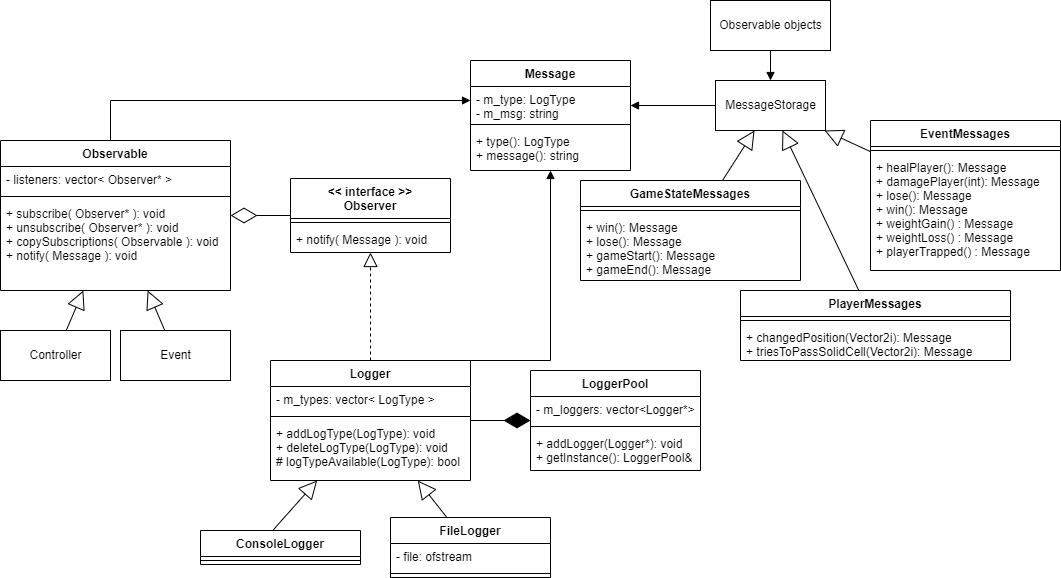

The diagram above was exported from draw.io. Its source (the exported page's mxGraphModel, read from the mxfile embedded in the PNG):
<mxGraphModel dx="1038" dy="689" grid="1" gridSize="10" guides="1" tooltips="1" connect="1" arrows="1" fold="1" page="1" pageScale="1" pageWidth="850" pageHeight="1100" background="none" math="0" shadow="0">
  <root>
    <mxCell id="0" />
    <mxCell id="1" parent="0" />
    <mxCell id="xQcRAI_qYJOAI4q8yWXw-1" value="Observable" style="swimlane;fontStyle=1;align=center;verticalAlign=top;childLayout=stackLayout;horizontal=1;startSize=26;horizontalStack=0;resizeParent=1;resizeParentMax=0;resizeLast=0;collapsible=1;marginBottom=0;" parent="1" vertex="1">
      <mxGeometry x="490" y="150" width="230" height="150" as="geometry" />
    </mxCell>
    <mxCell id="xQcRAI_qYJOAI4q8yWXw-2" value="- listeners: vector&lt; Observer* &gt;&#10;" style="text;strokeColor=none;fillColor=none;align=left;verticalAlign=top;spacingLeft=4;spacingRight=4;overflow=hidden;rotatable=0;points=[[0,0.5],[1,0.5]];portConstraint=eastwest;" parent="xQcRAI_qYJOAI4q8yWXw-1" vertex="1">
      <mxGeometry y="26" width="230" height="26" as="geometry" />
    </mxCell>
    <mxCell id="xQcRAI_qYJOAI4q8yWXw-3" value="" style="line;strokeWidth=1;fillColor=none;align=left;verticalAlign=middle;spacingTop=-1;spacingLeft=3;spacingRight=3;rotatable=0;labelPosition=right;points=[];portConstraint=eastwest;strokeColor=inherit;" parent="xQcRAI_qYJOAI4q8yWXw-1" vertex="1">
      <mxGeometry y="52" width="230" height="8" as="geometry" />
    </mxCell>
    <mxCell id="xQcRAI_qYJOAI4q8yWXw-4" value="+ subscribe( Observer* ): void&#10;+ unsubscribe( Observer* ): void&#10;+ copySubscriptions( Observable ): void&#10;+ notify( Message ): void" style="text;strokeColor=none;fillColor=none;align=left;verticalAlign=top;spacingLeft=4;spacingRight=4;overflow=hidden;rotatable=0;points=[[0,0.5],[1,0.5]];portConstraint=eastwest;" parent="xQcRAI_qYJOAI4q8yWXw-1" vertex="1">
      <mxGeometry y="60" width="230" height="90" as="geometry" />
    </mxCell>
    <mxCell id="xQcRAI_qYJOAI4q8yWXw-9" value="Message" style="swimlane;fontStyle=1;align=center;verticalAlign=top;childLayout=stackLayout;horizontal=1;startSize=26;horizontalStack=0;resizeParent=1;resizeParentMax=0;resizeLast=0;collapsible=1;marginBottom=0;" parent="1" vertex="1">
      <mxGeometry x="960" y="70" width="160" height="110" as="geometry" />
    </mxCell>
    <mxCell id="xQcRAI_qYJOAI4q8yWXw-10" value="- m_type: LogType&#10;- m_msg: string" style="text;strokeColor=none;fillColor=none;align=left;verticalAlign=top;spacingLeft=4;spacingRight=4;overflow=hidden;rotatable=0;points=[[0,0.5],[1,0.5]];portConstraint=eastwest;" parent="xQcRAI_qYJOAI4q8yWXw-9" vertex="1">
      <mxGeometry y="26" width="160" height="34" as="geometry" />
    </mxCell>
    <mxCell id="xQcRAI_qYJOAI4q8yWXw-11" value="" style="line;strokeWidth=1;fillColor=none;align=left;verticalAlign=middle;spacingTop=-1;spacingLeft=3;spacingRight=3;rotatable=0;labelPosition=right;points=[];portConstraint=eastwest;strokeColor=inherit;" parent="xQcRAI_qYJOAI4q8yWXw-9" vertex="1">
      <mxGeometry y="60" width="160" height="8" as="geometry" />
    </mxCell>
    <mxCell id="xQcRAI_qYJOAI4q8yWXw-12" value="+ type(): LogType&#10;+ message(): string" style="text;strokeColor=none;fillColor=none;align=left;verticalAlign=top;spacingLeft=4;spacingRight=4;overflow=hidden;rotatable=0;points=[[0,0.5],[1,0.5]];portConstraint=eastwest;" parent="xQcRAI_qYJOAI4q8yWXw-9" vertex="1">
      <mxGeometry y="68" width="160" height="42" as="geometry" />
    </mxCell>
    <mxCell id="xQcRAI_qYJOAI4q8yWXw-21" value="" style="endArrow=diamondThin;endFill=0;endSize=24;html=1;rounded=0;" parent="1" source="xQcRAI_qYJOAI4q8yWXw-23" target="xQcRAI_qYJOAI4q8yWXw-1" edge="1">
      <mxGeometry width="160" relative="1" as="geometry">
        <mxPoint x="500" y="400" as="sourcePoint" />
        <mxPoint x="660" y="400" as="targetPoint" />
      </mxGeometry>
    </mxCell>
    <mxCell id="xQcRAI_qYJOAI4q8yWXw-23" value="&lt;&lt; interface &gt;&gt;&#10;Observer" style="swimlane;fontStyle=1;align=center;verticalAlign=top;childLayout=stackLayout;horizontal=1;startSize=40;horizontalStack=0;resizeParent=1;resizeParentMax=0;resizeLast=0;collapsible=1;marginBottom=0;" parent="1" vertex="1">
      <mxGeometry x="780" y="188" width="160" height="74" as="geometry" />
    </mxCell>
    <mxCell id="xQcRAI_qYJOAI4q8yWXw-25" value="" style="line;strokeWidth=1;fillColor=none;align=left;verticalAlign=middle;spacingTop=-1;spacingLeft=3;spacingRight=3;rotatable=0;labelPosition=right;points=[];portConstraint=eastwest;strokeColor=inherit;" parent="xQcRAI_qYJOAI4q8yWXw-23" vertex="1">
      <mxGeometry y="40" width="160" height="8" as="geometry" />
    </mxCell>
    <mxCell id="xQcRAI_qYJOAI4q8yWXw-26" value="+ notify( Message ): void" style="text;strokeColor=none;fillColor=none;align=left;verticalAlign=top;spacingLeft=4;spacingRight=4;overflow=hidden;rotatable=0;points=[[0,0.5],[1,0.5]];portConstraint=eastwest;" parent="xQcRAI_qYJOAI4q8yWXw-23" vertex="1">
      <mxGeometry y="48" width="160" height="26" as="geometry" />
    </mxCell>
    <mxCell id="xQcRAI_qYJOAI4q8yWXw-27" value="" style="endArrow=block;endSize=16;endFill=0;html=1;rounded=0;" parent="1" source="xQcRAI_qYJOAI4q8yWXw-33" target="kV28s9mM7y8W0vbaSwAl-1" edge="1">
      <mxGeometry x="0.125" y="60" width="160" relative="1" as="geometry">
        <mxPoint x="990" y="450" as="sourcePoint" />
        <mxPoint x="938.2894736842104" y="404" as="targetPoint" />
        <Array as="points" />
        <mxPoint as="offset" />
      </mxGeometry>
    </mxCell>
    <mxCell id="xQcRAI_qYJOAI4q8yWXw-28" value="" style="endArrow=block;dashed=1;endFill=0;endSize=12;html=1;rounded=0;" parent="1" source="kV28s9mM7y8W0vbaSwAl-1" target="xQcRAI_qYJOAI4q8yWXw-23" edge="1">
      <mxGeometry width="160" relative="1" as="geometry">
        <mxPoint x="860" y="370" as="sourcePoint" />
        <mxPoint x="1070" y="340" as="targetPoint" />
      </mxGeometry>
    </mxCell>
    <mxCell id="xQcRAI_qYJOAI4q8yWXw-29" value="ConsoleLogger" style="swimlane;fontStyle=1;align=center;verticalAlign=top;childLayout=stackLayout;horizontal=1;startSize=26;horizontalStack=0;resizeParent=1;resizeParentMax=0;resizeLast=0;collapsible=1;marginBottom=0;" parent="1" vertex="1">
      <mxGeometry x="690" y="540" width="160" height="34" as="geometry" />
    </mxCell>
    <mxCell id="xQcRAI_qYJOAI4q8yWXw-31" value="" style="line;strokeWidth=1;fillColor=none;align=left;verticalAlign=middle;spacingTop=-1;spacingLeft=3;spacingRight=3;rotatable=0;labelPosition=right;points=[];portConstraint=eastwest;strokeColor=inherit;" parent="xQcRAI_qYJOAI4q8yWXw-29" vertex="1">
      <mxGeometry y="26" width="160" height="8" as="geometry" />
    </mxCell>
    <mxCell id="xQcRAI_qYJOAI4q8yWXw-33" value="FileLogger" style="swimlane;fontStyle=1;align=center;verticalAlign=top;childLayout=stackLayout;horizontal=1;startSize=26;horizontalStack=0;resizeParent=1;resizeParentMax=0;resizeLast=0;collapsible=1;marginBottom=0;" parent="1" vertex="1">
      <mxGeometry x="880" y="527" width="160" height="60" as="geometry" />
    </mxCell>
    <mxCell id="xQcRAI_qYJOAI4q8yWXw-34" value="- file: ofstream" style="text;strokeColor=none;fillColor=none;align=left;verticalAlign=top;spacingLeft=4;spacingRight=4;overflow=hidden;rotatable=0;points=[[0,0.5],[1,0.5]];portConstraint=eastwest;" parent="xQcRAI_qYJOAI4q8yWXw-33" vertex="1">
      <mxGeometry y="26" width="160" height="26" as="geometry" />
    </mxCell>
    <mxCell id="xQcRAI_qYJOAI4q8yWXw-35" value="" style="line;strokeWidth=1;fillColor=none;align=left;verticalAlign=middle;spacingTop=-1;spacingLeft=3;spacingRight=3;rotatable=0;labelPosition=right;points=[];portConstraint=eastwest;strokeColor=inherit;" parent="xQcRAI_qYJOAI4q8yWXw-33" vertex="1">
      <mxGeometry y="52" width="160" height="8" as="geometry" />
    </mxCell>
    <mxCell id="xQcRAI_qYJOAI4q8yWXw-37" value="" style="endArrow=block;endSize=16;endFill=0;html=1;rounded=0;exitX=0.456;exitY=-0.024;exitDx=0;exitDy=0;exitPerimeter=0;" parent="1" source="xQcRAI_qYJOAI4q8yWXw-29" target="kV28s9mM7y8W0vbaSwAl-1" edge="1">
      <mxGeometry x="0.125" y="60" width="160" relative="1" as="geometry">
        <mxPoint x="670" y="510" as="sourcePoint" />
        <mxPoint x="778.578947368421" y="404" as="targetPoint" />
        <Array as="points" />
        <mxPoint as="offset" />
      </mxGeometry>
    </mxCell>
    <mxCell id="xQcRAI_qYJOAI4q8yWXw-42" value="" style="endArrow=block;endFill=1;html=1;edgeStyle=orthogonalEdgeStyle;align=left;verticalAlign=top;rounded=0;" parent="1" target="xQcRAI_qYJOAI4q8yWXw-9" edge="1">
      <mxGeometry x="-1" y="171" relative="1" as="geometry">
        <mxPoint x="910" y="370" as="sourcePoint" />
        <mxPoint x="1360" y="270" as="targetPoint" />
        <mxPoint x="-20" y="1" as="offset" />
        <Array as="points">
          <mxPoint x="1040" y="370" />
        </Array>
      </mxGeometry>
    </mxCell>
    <mxCell id="kV28s9mM7y8W0vbaSwAl-1" value="Logger" style="swimlane;fontStyle=1;align=center;verticalAlign=top;childLayout=stackLayout;horizontal=1;startSize=26;horizontalStack=0;resizeParent=1;resizeParentMax=0;resizeLast=0;collapsible=1;marginBottom=0;" parent="1" vertex="1">
      <mxGeometry x="760" y="370" width="200" height="120" as="geometry" />
    </mxCell>
    <mxCell id="kV28s9mM7y8W0vbaSwAl-2" value="- m_types: vector&lt; LogType &gt;" style="text;strokeColor=none;fillColor=none;align=left;verticalAlign=top;spacingLeft=4;spacingRight=4;overflow=hidden;rotatable=0;points=[[0,0.5],[1,0.5]];portConstraint=eastwest;" parent="kV28s9mM7y8W0vbaSwAl-1" vertex="1">
      <mxGeometry y="26" width="200" height="26" as="geometry" />
    </mxCell>
    <mxCell id="kV28s9mM7y8W0vbaSwAl-3" value="" style="line;strokeWidth=1;fillColor=none;align=left;verticalAlign=middle;spacingTop=-1;spacingLeft=3;spacingRight=3;rotatable=0;labelPosition=right;points=[];portConstraint=eastwest;strokeColor=inherit;" parent="kV28s9mM7y8W0vbaSwAl-1" vertex="1">
      <mxGeometry y="52" width="200" height="8" as="geometry" />
    </mxCell>
    <mxCell id="kV28s9mM7y8W0vbaSwAl-4" value="+ addLogType(LogType): void&#10;+ deleteLogType(LogType): void&#10;# logTypeAvailable(LogType): bool" style="text;strokeColor=none;fillColor=none;align=left;verticalAlign=top;spacingLeft=4;spacingRight=4;overflow=hidden;rotatable=0;points=[[0,0.5],[1,0.5]];portConstraint=eastwest;" parent="kV28s9mM7y8W0vbaSwAl-1" vertex="1">
      <mxGeometry y="60" width="200" height="60" as="geometry" />
    </mxCell>
    <mxCell id="t1VEwxBr4KXBiVlOPhvP-20" value="MessageStorage" style="html=1;" parent="1" vertex="1">
      <mxGeometry x="1205" y="90" width="110" height="50" as="geometry" />
    </mxCell>
    <mxCell id="t1VEwxBr4KXBiVlOPhvP-21" value="GameStateMessages" style="swimlane;fontStyle=1;align=center;verticalAlign=top;childLayout=stackLayout;horizontal=1;startSize=26;horizontalStack=0;resizeParent=1;resizeParentMax=0;resizeLast=0;collapsible=1;marginBottom=0;" parent="1" vertex="1">
      <mxGeometry x="1070" y="190" width="220" height="100" as="geometry" />
    </mxCell>
    <mxCell id="t1VEwxBr4KXBiVlOPhvP-22" value="" style="line;strokeWidth=1;fillColor=none;align=left;verticalAlign=middle;spacingTop=-1;spacingLeft=3;spacingRight=3;rotatable=0;labelPosition=right;points=[];portConstraint=eastwest;strokeColor=inherit;" parent="t1VEwxBr4KXBiVlOPhvP-21" vertex="1">
      <mxGeometry y="26" width="220" height="8" as="geometry" />
    </mxCell>
    <mxCell id="t1VEwxBr4KXBiVlOPhvP-23" value="+ win(): Message&#10;+ lose(): Message&#10;+ gameStart(): Message&#10;+ gameEnd(): Message" style="text;strokeColor=none;fillColor=none;align=left;verticalAlign=top;spacingLeft=4;spacingRight=4;overflow=hidden;rotatable=0;points=[[0,0.5],[1,0.5]];portConstraint=eastwest;" parent="t1VEwxBr4KXBiVlOPhvP-21" vertex="1">
      <mxGeometry y="34" width="220" height="66" as="geometry" />
    </mxCell>
    <mxCell id="t1VEwxBr4KXBiVlOPhvP-24" value="PlayerMessages" style="swimlane;fontStyle=1;align=center;verticalAlign=top;childLayout=stackLayout;horizontal=1;startSize=26;horizontalStack=0;resizeParent=1;resizeParentMax=0;resizeLast=0;collapsible=1;marginBottom=0;" parent="1" vertex="1">
      <mxGeometry x="1230" y="300" width="270" height="70" as="geometry" />
    </mxCell>
    <mxCell id="t1VEwxBr4KXBiVlOPhvP-25" value="" style="line;strokeWidth=1;fillColor=none;align=left;verticalAlign=middle;spacingTop=-1;spacingLeft=3;spacingRight=3;rotatable=0;labelPosition=right;points=[];portConstraint=eastwest;strokeColor=inherit;" parent="t1VEwxBr4KXBiVlOPhvP-24" vertex="1">
      <mxGeometry y="26" width="270" height="8" as="geometry" />
    </mxCell>
    <mxCell id="t1VEwxBr4KXBiVlOPhvP-26" value="+ changedPosition(Vector2i): Message&#10;+ triesToPassSolidCell(Vector2i): Message" style="text;strokeColor=none;fillColor=none;align=left;verticalAlign=top;spacingLeft=4;spacingRight=4;overflow=hidden;rotatable=0;points=[[0,0.5],[1,0.5]];portConstraint=eastwest;" parent="t1VEwxBr4KXBiVlOPhvP-24" vertex="1">
      <mxGeometry y="34" width="270" height="36" as="geometry" />
    </mxCell>
    <mxCell id="t1VEwxBr4KXBiVlOPhvP-27" value="EventMessages" style="swimlane;fontStyle=1;align=center;verticalAlign=top;childLayout=stackLayout;horizontal=1;startSize=26;horizontalStack=0;resizeParent=1;resizeParentMax=0;resizeLast=0;collapsible=1;marginBottom=0;" parent="1" vertex="1">
      <mxGeometry x="1360" y="130" width="190" height="150" as="geometry" />
    </mxCell>
    <mxCell id="t1VEwxBr4KXBiVlOPhvP-28" value="" style="line;strokeWidth=1;fillColor=none;align=left;verticalAlign=middle;spacingTop=-1;spacingLeft=3;spacingRight=3;rotatable=0;labelPosition=right;points=[];portConstraint=eastwest;strokeColor=inherit;" parent="t1VEwxBr4KXBiVlOPhvP-27" vertex="1">
      <mxGeometry y="26" width="190" height="8" as="geometry" />
    </mxCell>
    <mxCell id="t1VEwxBr4KXBiVlOPhvP-29" value="+ healPlayer(): Message&#10;+ damagePlayer(int): Message&#10;+ lose(): Message&#10;+ win(): Message&#10;+ weightGain() : Message&#10;+ weightLoss() : Message&#10;+ playerTrapped() : Message" style="text;strokeColor=none;fillColor=none;align=left;verticalAlign=top;spacingLeft=4;spacingRight=4;overflow=hidden;rotatable=0;points=[[0,0.5],[1,0.5]];portConstraint=eastwest;" parent="t1VEwxBr4KXBiVlOPhvP-27" vertex="1">
      <mxGeometry y="34" width="190" height="116" as="geometry" />
    </mxCell>
    <mxCell id="t1VEwxBr4KXBiVlOPhvP-30" value="" style="endArrow=block;endSize=16;endFill=0;html=1;rounded=0;" parent="1" source="t1VEwxBr4KXBiVlOPhvP-24" target="t1VEwxBr4KXBiVlOPhvP-20" edge="1">
      <mxGeometry x="-0.125" y="140" width="160" relative="1" as="geometry">
        <mxPoint x="1080" y="100" as="sourcePoint" />
        <mxPoint x="1240" y="100" as="targetPoint" />
        <mxPoint as="offset" />
      </mxGeometry>
    </mxCell>
    <mxCell id="t1VEwxBr4KXBiVlOPhvP-31" value="" style="endArrow=block;endSize=16;endFill=0;html=1;rounded=0;" parent="1" source="t1VEwxBr4KXBiVlOPhvP-27" target="t1VEwxBr4KXBiVlOPhvP-20" edge="1">
      <mxGeometry x="-0.125" y="140" width="160" relative="1" as="geometry">
        <mxPoint x="1090" y="110" as="sourcePoint" />
        <mxPoint x="1250" y="110" as="targetPoint" />
        <mxPoint as="offset" />
      </mxGeometry>
    </mxCell>
    <mxCell id="t1VEwxBr4KXBiVlOPhvP-32" value="" style="endArrow=block;endSize=16;endFill=0;html=1;rounded=0;" parent="1" source="t1VEwxBr4KXBiVlOPhvP-21" target="t1VEwxBr4KXBiVlOPhvP-20" edge="1">
      <mxGeometry x="-0.125" y="140" width="160" relative="1" as="geometry">
        <mxPoint x="1100" y="120" as="sourcePoint" />
        <mxPoint x="1260" y="120" as="targetPoint" />
        <mxPoint as="offset" />
      </mxGeometry>
    </mxCell>
    <mxCell id="eeQzbSHeFvA9WY4KLyxd-1" value="LoggerPool" style="swimlane;fontStyle=1;align=center;verticalAlign=top;childLayout=stackLayout;horizontal=1;startSize=26;horizontalStack=0;resizeParent=1;resizeParentMax=0;resizeLast=0;collapsible=1;marginBottom=0;" parent="1" vertex="1">
      <mxGeometry x="1020" y="380" width="170" height="100" as="geometry" />
    </mxCell>
    <mxCell id="eeQzbSHeFvA9WY4KLyxd-2" value="- m_loggers: vector&lt;Logger*&gt;" style="text;strokeColor=none;fillColor=none;align=left;verticalAlign=top;spacingLeft=4;spacingRight=4;overflow=hidden;rotatable=0;points=[[0,0.5],[1,0.5]];portConstraint=eastwest;" parent="eeQzbSHeFvA9WY4KLyxd-1" vertex="1">
      <mxGeometry y="26" width="170" height="26" as="geometry" />
    </mxCell>
    <mxCell id="eeQzbSHeFvA9WY4KLyxd-3" value="" style="line;strokeWidth=1;fillColor=none;align=left;verticalAlign=middle;spacingTop=-1;spacingLeft=3;spacingRight=3;rotatable=0;labelPosition=right;points=[];portConstraint=eastwest;strokeColor=inherit;" parent="eeQzbSHeFvA9WY4KLyxd-1" vertex="1">
      <mxGeometry y="52" width="170" height="8" as="geometry" />
    </mxCell>
    <mxCell id="eeQzbSHeFvA9WY4KLyxd-4" value="+ addLogger(Logger*): void&#10;+ getInstance(): LoggerPool&amp;" style="text;strokeColor=none;fillColor=none;align=left;verticalAlign=top;spacingLeft=4;spacingRight=4;overflow=hidden;rotatable=0;points=[[0,0.5],[1,0.5]];portConstraint=eastwest;" parent="eeQzbSHeFvA9WY4KLyxd-1" vertex="1">
      <mxGeometry y="60" width="170" height="40" as="geometry" />
    </mxCell>
    <mxCell id="eeQzbSHeFvA9WY4KLyxd-5" value="" style="endArrow=diamondThin;endFill=1;endSize=24;html=1;rounded=0;strokeColor=default;" parent="1" source="kV28s9mM7y8W0vbaSwAl-1" target="eeQzbSHeFvA9WY4KLyxd-1" edge="1">
      <mxGeometry width="160" relative="1" as="geometry">
        <mxPoint x="640" y="-60" as="sourcePoint" />
        <mxPoint x="800" y="-60" as="targetPoint" />
        <Array as="points" />
      </mxGeometry>
    </mxCell>
    <mxCell id="jllFmiFvoMQhMd-0S2YO-3" value="" style="endArrow=block;endFill=1;html=1;edgeStyle=orthogonalEdgeStyle;align=left;verticalAlign=top;rounded=0;" parent="1" source="t1VEwxBr4KXBiVlOPhvP-20" target="xQcRAI_qYJOAI4q8yWXw-9" edge="1">
      <mxGeometry x="-1" y="171" relative="1" as="geometry">
        <mxPoint x="1600" y="50" as="sourcePoint" />
        <mxPoint x="1100.0588235294117" y="150" as="targetPoint" />
        <mxPoint x="-20" y="1" as="offset" />
        <Array as="points">
          <mxPoint x="1230" y="105" />
          <mxPoint x="1230" y="105" />
        </Array>
      </mxGeometry>
    </mxCell>
    <mxCell id="jllFmiFvoMQhMd-0S2YO-4" value="Observable objects" style="html=1;" parent="1" vertex="1">
      <mxGeometry x="1200" y="10" width="120" height="50" as="geometry" />
    </mxCell>
    <mxCell id="jllFmiFvoMQhMd-0S2YO-5" value="" style="endArrow=block;endFill=1;html=1;edgeStyle=orthogonalEdgeStyle;align=left;verticalAlign=top;rounded=0;" parent="1" source="jllFmiFvoMQhMd-0S2YO-4" target="t1VEwxBr4KXBiVlOPhvP-20" edge="1">
      <mxGeometry x="-1" y="171" relative="1" as="geometry">
        <mxPoint x="1540.0588235294122" y="120" as="sourcePoint" />
        <mxPoint x="1020" y="1.1368683772161603e-13" as="targetPoint" />
        <mxPoint x="-20" y="1" as="offset" />
        <Array as="points">
          <mxPoint x="1265" y="100" />
          <mxPoint x="1265" y="100" />
        </Array>
      </mxGeometry>
    </mxCell>
    <mxCell id="m-qybzEcEKKThO2cEfyD-1" value="" style="endArrow=block;endFill=1;html=1;edgeStyle=orthogonalEdgeStyle;align=left;verticalAlign=top;rounded=0;" parent="1" source="xQcRAI_qYJOAI4q8yWXw-1" target="xQcRAI_qYJOAI4q8yWXw-9" edge="1">
      <mxGeometry x="-1" y="171" relative="1" as="geometry">
        <mxPoint x="400" y="280" as="sourcePoint" />
        <mxPoint x="1010" y="80" as="targetPoint" />
        <Array as="points">
          <mxPoint x="600" y="110" />
        </Array>
        <mxPoint x="-20" y="1" as="offset" />
      </mxGeometry>
    </mxCell>
    <mxCell id="m-qybzEcEKKThO2cEfyD-2" value="Controller" style="html=1;" parent="1" vertex="1">
      <mxGeometry x="490" y="340" width="110" height="50" as="geometry" />
    </mxCell>
    <mxCell id="m-qybzEcEKKThO2cEfyD-3" value="Event" style="html=1;" parent="1" vertex="1">
      <mxGeometry x="610" y="340" width="110" height="50" as="geometry" />
    </mxCell>
    <mxCell id="m-qybzEcEKKThO2cEfyD-4" value="" style="endArrow=block;endSize=16;endFill=0;html=1;rounded=0;" parent="1" source="m-qybzEcEKKThO2cEfyD-2" target="xQcRAI_qYJOAI4q8yWXw-1" edge="1">
      <mxGeometry x="0.125" y="60" width="160" relative="1" as="geometry">
        <mxPoint x="687.96" y="529.184" as="sourcePoint" />
        <mxPoint x="770" y="442.7777777777778" as="targetPoint" />
        <Array as="points" />
        <mxPoint as="offset" />
      </mxGeometry>
    </mxCell>
    <mxCell id="m-qybzEcEKKThO2cEfyD-5" value="" style="endArrow=block;endSize=16;endFill=0;html=1;rounded=0;" parent="1" source="m-qybzEcEKKThO2cEfyD-3" target="xQcRAI_qYJOAI4q8yWXw-1" edge="1">
      <mxGeometry x="0.125" y="60" width="160" relative="1" as="geometry">
        <mxPoint x="523.3333333333333" y="360" as="sourcePoint" />
        <mxPoint x="560" y="310" as="targetPoint" />
        <Array as="points" />
        <mxPoint as="offset" />
      </mxGeometry>
    </mxCell>
  </root>
</mxGraphModel>